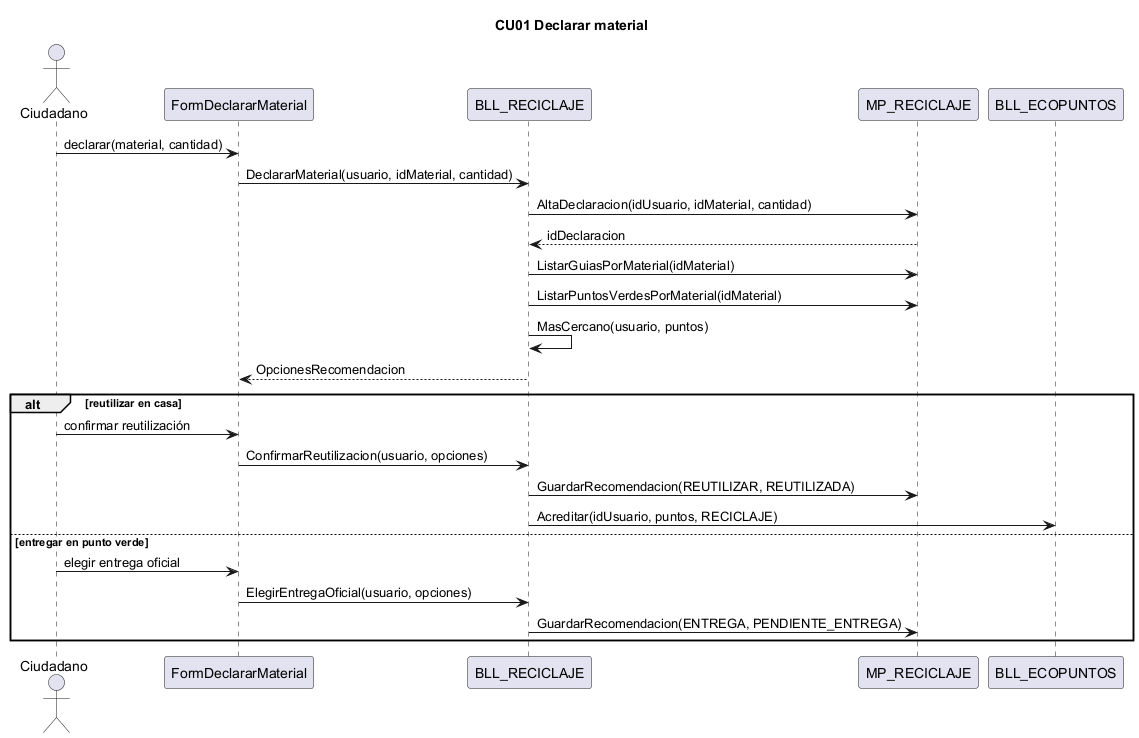

The diagram above was rendered by PlantUML. Its source (embedded in the PNG):
@startuml CU01
title CU01 Declarar material
actor Ciudadano
participant "FormDeclararMaterial" as IU
participant "BLL_RECICLAJE" as BLL
participant "MP_RECICLAJE" as DAL
participant "BLL_ECOPUNTOS" as EP
Ciudadano -> IU : declarar(material, cantidad)
IU -> BLL : DeclararMaterial(usuario, idMaterial, cantidad)
BLL -> DAL : AltaDeclaracion(idUsuario, idMaterial, cantidad)
DAL --> BLL : idDeclaracion
BLL -> DAL : ListarGuiasPorMaterial(idMaterial)
BLL -> DAL : ListarPuntosVerdesPorMaterial(idMaterial)
BLL -> BLL : MasCercano(usuario, puntos)
BLL --> IU : OpcionesRecomendacion
alt reutilizar en casa
  Ciudadano -> IU : confirmar reutilización
  IU -> BLL : ConfirmarReutilizacion(usuario, opciones)
  BLL -> DAL : GuardarRecomendacion(REUTILIZAR, REUTILIZADA)
  BLL -> EP : Acreditar(idUsuario, puntos, RECICLAJE)
else entregar en punto verde
  Ciudadano -> IU : elegir entrega oficial
  IU -> BLL : ElegirEntregaOficial(usuario, opciones)
  BLL -> DAL : GuardarRecomendacion(ENTREGA, PENDIENTE_ENTREGA)
end
@enduml